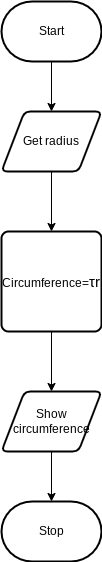

The diagram above was exported from draw.io. Its source (the exported page's mxGraphModel, read from the mxfile embedded in the PNG):
<mxGraphModel dx="1074" dy="455" grid="1" gridSize="10" guides="1" tooltips="1" connect="1" arrows="1" fold="1" page="1" pageScale="1" pageWidth="827" pageHeight="1169" math="0" shadow="0">
  <root>
    <mxCell id="0" />
    <mxCell id="1" parent="0" />
    <mxCell id="4" style="edgeStyle=none;html=1;exitX=0.5;exitY=1;exitDx=0;exitDy=0;exitPerimeter=0;entryX=0.5;entryY=0;entryDx=0;entryDy=0;" edge="1" parent="1" source="2" target="3">
      <mxGeometry relative="1" as="geometry" />
    </mxCell>
    <mxCell id="2" value="Start" style="strokeWidth=2;html=1;shape=mxgraph.flowchart.terminator;whiteSpace=wrap;" vertex="1" parent="1">
      <mxGeometry x="320" y="80" width="100" height="60" as="geometry" />
    </mxCell>
    <mxCell id="16" style="edgeStyle=none;html=1;exitX=0.5;exitY=1;exitDx=0;exitDy=0;" edge="1" parent="1" source="3" target="7">
      <mxGeometry relative="1" as="geometry" />
    </mxCell>
    <mxCell id="3" value="Get radius" style="shape=parallelogram;html=1;strokeWidth=2;perimeter=parallelogramPerimeter;whiteSpace=wrap;rounded=1;arcSize=12;size=0.23;" vertex="1" parent="1">
      <mxGeometry x="320" y="190" width="100" height="60" as="geometry" />
    </mxCell>
    <mxCell id="12" style="edgeStyle=none;html=1;exitX=0.5;exitY=1;exitDx=0;exitDy=0;entryX=0.5;entryY=0;entryDx=0;entryDy=0;" edge="1" parent="1" source="7" target="10">
      <mxGeometry relative="1" as="geometry" />
    </mxCell>
    <mxCell id="7" value="Circumference=&lt;span style=&quot;font-family: &amp;#34;lato&amp;#34; , sans-serif ; font-size: 14.6667px ; text-align: left&quot;&gt;τr&lt;/span&gt;" style="rounded=1;whiteSpace=wrap;html=1;absoluteArcSize=1;arcSize=14;strokeWidth=2;" vertex="1" parent="1">
      <mxGeometry x="320" y="310" width="100" height="100" as="geometry" />
    </mxCell>
    <mxCell id="17" style="edgeStyle=none;html=1;exitX=0.5;exitY=1;exitDx=0;exitDy=0;entryX=0.5;entryY=0;entryDx=0;entryDy=0;entryPerimeter=0;fontColor=#F0F0F0;" edge="1" parent="1" source="10" target="14">
      <mxGeometry relative="1" as="geometry" />
    </mxCell>
    <mxCell id="10" value="Show circumference" style="shape=parallelogram;html=1;strokeWidth=2;perimeter=parallelogramPerimeter;whiteSpace=wrap;rounded=1;arcSize=12;size=0.23;" vertex="1" parent="1">
      <mxGeometry x="320" y="470" width="100" height="60" as="geometry" />
    </mxCell>
    <mxCell id="14" value="Stop" style="strokeWidth=2;html=1;shape=mxgraph.flowchart.terminator;whiteSpace=wrap;" vertex="1" parent="1">
      <mxGeometry x="320" y="580" width="100" height="60" as="geometry" />
    </mxCell>
  </root>
</mxGraphModel>